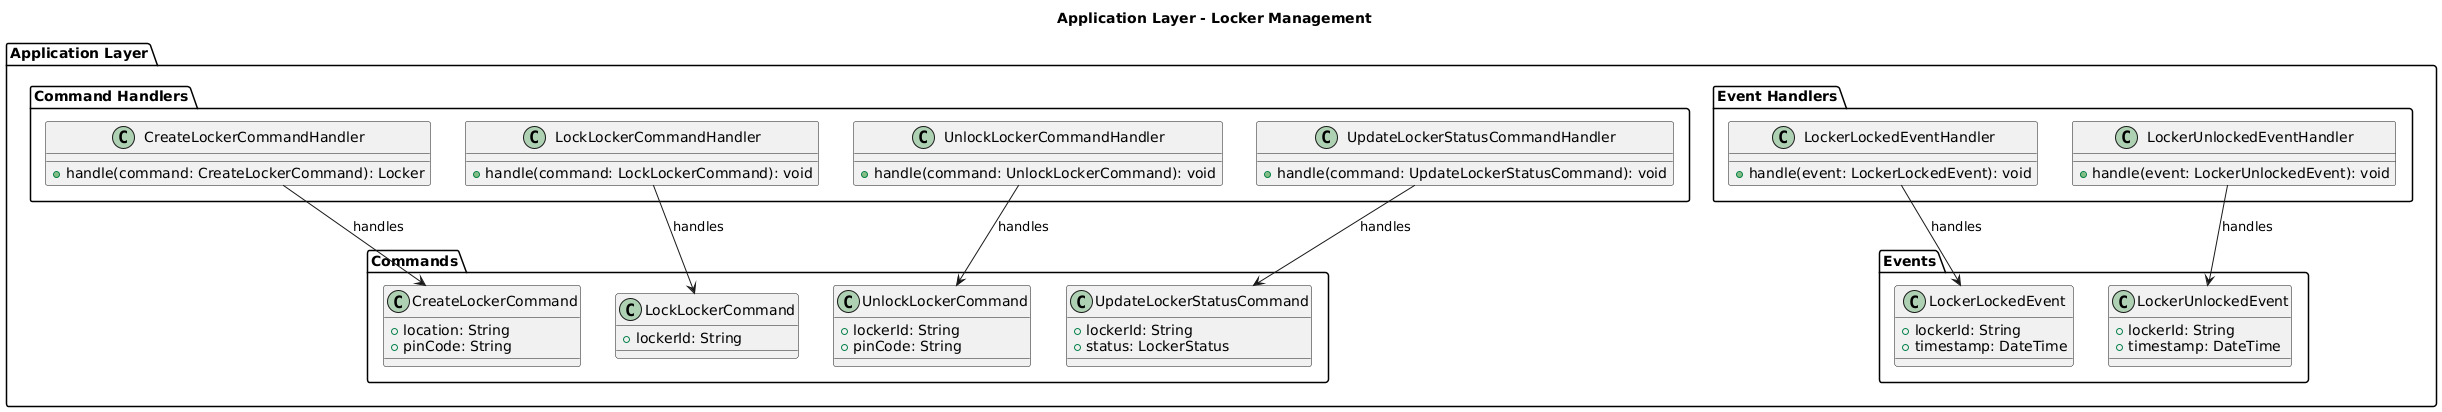

The diagram above was rendered by PlantUML. Its source (embedded in the PNG):
@startuml
title Application Layer - Locker Management

package "Application Layer" {

    package "Commands" {
        class CreateLockerCommand {
            + location: String
            + pinCode: String
        }

        class LockLockerCommand {
            + lockerId: String
        }

        class UnlockLockerCommand {
            + lockerId: String
            + pinCode: String
        }

        class UpdateLockerStatusCommand {
            + lockerId: String
            + status: LockerStatus
        }
    }

    package "Command Handlers" {
        class CreateLockerCommandHandler {
            + handle(command: CreateLockerCommand): Locker
        }

        class LockLockerCommandHandler {
            + handle(command: LockLockerCommand): void
        }

        class UnlockLockerCommandHandler {
            + handle(command: UnlockLockerCommand): void
        }

        class UpdateLockerStatusCommandHandler {
            + handle(command: UpdateLockerStatusCommand): void
        }
    }

    package "Events" {
        class LockerLockedEvent {
            + lockerId: String
            + timestamp: DateTime
        }

        class LockerUnlockedEvent {
            + lockerId: String
            + timestamp: DateTime
        }
    }

    package "Event Handlers" {
        class LockerLockedEventHandler {
            + handle(event: LockerLockedEvent): void
        }

        class LockerUnlockedEventHandler {
            + handle(event: LockerUnlockedEvent): void
        }
    }

    ' Relaciones
    CreateLockerCommandHandler --> CreateLockerCommand : handles
    LockLockerCommandHandler --> LockLockerCommand : handles
    UnlockLockerCommandHandler --> UnlockLockerCommand : handles
    UpdateLockerStatusCommandHandler --> UpdateLockerStatusCommand : handles

    LockerLockedEventHandler --> LockerLockedEvent : handles
    LockerUnlockedEventHandler --> LockerUnlockedEvent : handles
}
@enduml